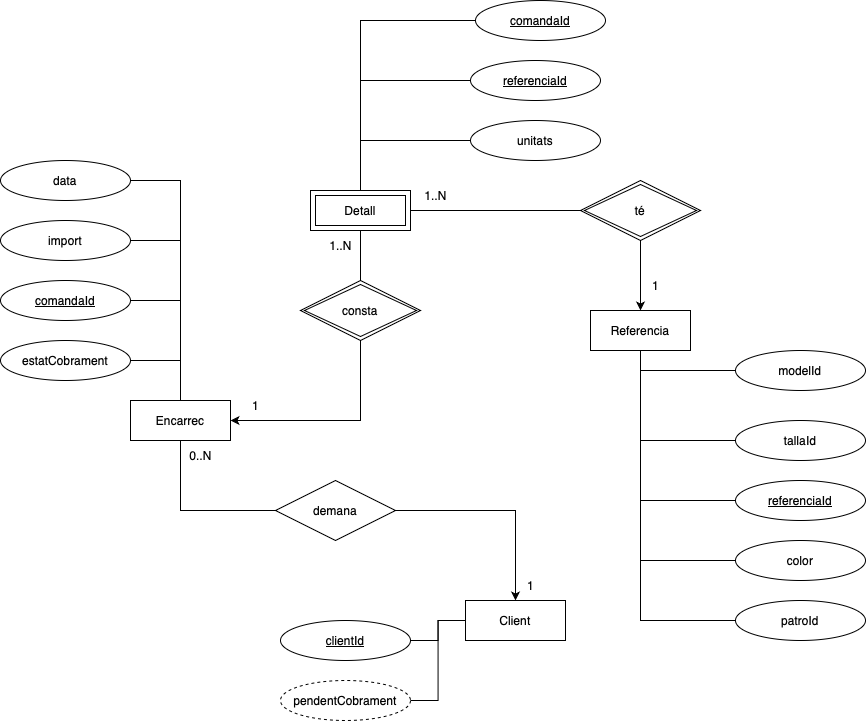

The diagram above was exported from draw.io. Its source (the exported page's mxGraphModel, read from the mxfile embedded in the PNG):
<mxGraphModel dx="2446" dy="-3181" grid="1" gridSize="10" guides="1" tooltips="1" connect="1" arrows="1" fold="1" page="1" pageScale="1" pageWidth="980" pageHeight="1390" math="0" shadow="0">
  <root>
    <mxCell id="0" />
    <mxCell id="1" parent="0" />
    <mxCell id="7-1HMd0FyGEaa7VNyxBn-1" style="edgeStyle=orthogonalEdgeStyle;rounded=0;orthogonalLoop=1;jettySize=auto;html=1;exitX=0.5;exitY=1;exitDx=0;exitDy=0;entryX=0;entryY=0.5;entryDx=0;entryDy=0;endArrow=none;startFill=0;" edge="1" parent="1" source="7-1HMd0FyGEaa7VNyxBn-2" target="7-1HMd0FyGEaa7VNyxBn-23">
      <mxGeometry relative="1" as="geometry" />
    </mxCell>
    <mxCell id="7-1HMd0FyGEaa7VNyxBn-2" value="Encarrec" style="whiteSpace=wrap;html=1;align=center;" vertex="1" parent="1">
      <mxGeometry x="90" y="5810" width="100" height="40" as="geometry" />
    </mxCell>
    <mxCell id="7-1HMd0FyGEaa7VNyxBn-3" style="edgeStyle=orthogonalEdgeStyle;rounded=0;orthogonalLoop=1;jettySize=auto;html=1;exitX=0.5;exitY=0;exitDx=0;exitDy=0;entryX=0.5;entryY=1;entryDx=0;entryDy=0;endArrow=none;startFill=1;endFill=1;startArrow=classic;" edge="1" parent="1" source="7-1HMd0FyGEaa7VNyxBn-45" target="7-1HMd0FyGEaa7VNyxBn-34">
      <mxGeometry relative="1" as="geometry">
        <mxPoint x="600" y="5710" as="sourcePoint" />
        <mxPoint x="600" y="5650" as="targetPoint" />
      </mxGeometry>
    </mxCell>
    <mxCell id="7-1HMd0FyGEaa7VNyxBn-4" style="edgeStyle=orthogonalEdgeStyle;rounded=0;orthogonalLoop=1;jettySize=auto;html=1;exitX=1;exitY=0.5;exitDx=0;exitDy=0;entryX=0;entryY=0.5;entryDx=0;entryDy=0;endArrow=none;startFill=0;startArrow=none;" edge="1" parent="1" source="7-1HMd0FyGEaa7VNyxBn-32" target="7-1HMd0FyGEaa7VNyxBn-34">
      <mxGeometry relative="1" as="geometry">
        <mxPoint x="370" y="5620" as="sourcePoint" />
        <mxPoint x="540" y="5620" as="targetPoint" />
      </mxGeometry>
    </mxCell>
    <mxCell id="7-1HMd0FyGEaa7VNyxBn-5" style="edgeStyle=orthogonalEdgeStyle;rounded=0;orthogonalLoop=1;jettySize=auto;html=1;exitX=0.5;exitY=1;exitDx=0;exitDy=0;entryX=0.5;entryY=0;entryDx=0;entryDy=0;endArrow=none;startFill=0;" edge="1" parent="1" source="7-1HMd0FyGEaa7VNyxBn-32" target="7-1HMd0FyGEaa7VNyxBn-33">
      <mxGeometry relative="1" as="geometry">
        <mxPoint x="320" y="5640" as="sourcePoint" />
        <mxPoint x="320" y="5690" as="targetPoint" />
      </mxGeometry>
    </mxCell>
    <mxCell id="7-1HMd0FyGEaa7VNyxBn-6" style="edgeStyle=orthogonalEdgeStyle;rounded=0;orthogonalLoop=1;jettySize=auto;html=1;exitX=0;exitY=0.5;exitDx=0;exitDy=0;endArrow=none;startFill=0;entryX=0.5;entryY=0;entryDx=0;entryDy=0;" edge="1" parent="1" source="7-1HMd0FyGEaa7VNyxBn-7" target="7-1HMd0FyGEaa7VNyxBn-32">
      <mxGeometry relative="1" as="geometry">
        <mxPoint x="320" y="5600" as="targetPoint" />
      </mxGeometry>
    </mxCell>
    <mxCell id="7-1HMd0FyGEaa7VNyxBn-7" value="comandaId" style="ellipse;whiteSpace=wrap;html=1;align=center;fontStyle=4;" vertex="1" parent="1">
      <mxGeometry x="435" y="5410" width="130" height="40" as="geometry" />
    </mxCell>
    <mxCell id="7-1HMd0FyGEaa7VNyxBn-8" style="edgeStyle=orthogonalEdgeStyle;rounded=0;orthogonalLoop=1;jettySize=auto;html=1;exitX=0;exitY=0.5;exitDx=0;exitDy=0;endArrow=none;startFill=0;entryX=0.5;entryY=0;entryDx=0;entryDy=0;" edge="1" parent="1" source="7-1HMd0FyGEaa7VNyxBn-27" target="7-1HMd0FyGEaa7VNyxBn-32">
      <mxGeometry relative="1" as="geometry">
        <mxPoint x="320" y="5600" as="targetPoint" />
        <mxPoint x="469.99999999999045" y="5420" as="sourcePoint" />
        <Array as="points">
          <mxPoint x="320" y="5490" />
        </Array>
      </mxGeometry>
    </mxCell>
    <mxCell id="7-1HMd0FyGEaa7VNyxBn-9" style="edgeStyle=orthogonalEdgeStyle;rounded=0;orthogonalLoop=1;jettySize=auto;html=1;exitX=0;exitY=0.5;exitDx=0;exitDy=0;entryX=0.5;entryY=0;entryDx=0;entryDy=0;endArrow=none;startFill=0;" edge="1" parent="1" source="7-1HMd0FyGEaa7VNyxBn-10" target="7-1HMd0FyGEaa7VNyxBn-32">
      <mxGeometry relative="1" as="geometry">
        <mxPoint x="320" y="5600" as="targetPoint" />
      </mxGeometry>
    </mxCell>
    <mxCell id="7-1HMd0FyGEaa7VNyxBn-10" value="unitats" style="ellipse;whiteSpace=wrap;html=1;align=center;" vertex="1" parent="1">
      <mxGeometry x="430" y="5530" width="130" height="40" as="geometry" />
    </mxCell>
    <mxCell id="7-1HMd0FyGEaa7VNyxBn-11" style="edgeStyle=orthogonalEdgeStyle;rounded=0;orthogonalLoop=1;jettySize=auto;html=1;exitX=1;exitY=0.5;exitDx=0;exitDy=0;entryX=0.5;entryY=0;entryDx=0;entryDy=0;endArrow=none;startFill=0;" edge="1" parent="1" source="7-1HMd0FyGEaa7VNyxBn-12" target="7-1HMd0FyGEaa7VNyxBn-2">
      <mxGeometry relative="1" as="geometry" />
    </mxCell>
    <mxCell id="7-1HMd0FyGEaa7VNyxBn-12" value="comandaId" style="ellipse;whiteSpace=wrap;html=1;align=center;fontStyle=4;" vertex="1" parent="1">
      <mxGeometry x="-40" y="5690" width="130" height="40" as="geometry" />
    </mxCell>
    <mxCell id="7-1HMd0FyGEaa7VNyxBn-13" style="edgeStyle=orthogonalEdgeStyle;rounded=0;orthogonalLoop=1;jettySize=auto;html=1;exitX=1;exitY=0.5;exitDx=0;exitDy=0;endArrow=none;startFill=0;entryX=0.5;entryY=0;entryDx=0;entryDy=0;" edge="1" parent="1" source="7-1HMd0FyGEaa7VNyxBn-14" target="7-1HMd0FyGEaa7VNyxBn-2">
      <mxGeometry relative="1" as="geometry">
        <mxPoint x="140" y="5720" as="targetPoint" />
      </mxGeometry>
    </mxCell>
    <mxCell id="7-1HMd0FyGEaa7VNyxBn-14" value="estatCobrament" style="ellipse;whiteSpace=wrap;html=1;align=center;" vertex="1" parent="1">
      <mxGeometry x="-40" y="5750" width="130" height="40" as="geometry" />
    </mxCell>
    <mxCell id="7-1HMd0FyGEaa7VNyxBn-15" style="edgeStyle=orthogonalEdgeStyle;rounded=0;orthogonalLoop=1;jettySize=auto;html=1;exitX=1;exitY=0.5;exitDx=0;exitDy=0;endArrow=none;startFill=0;entryX=0.5;entryY=0;entryDx=0;entryDy=0;" edge="1" parent="1" source="7-1HMd0FyGEaa7VNyxBn-16" target="7-1HMd0FyGEaa7VNyxBn-2">
      <mxGeometry relative="1" as="geometry">
        <mxPoint x="140" y="5720" as="targetPoint" />
      </mxGeometry>
    </mxCell>
    <mxCell id="7-1HMd0FyGEaa7VNyxBn-16" value="import" style="ellipse;whiteSpace=wrap;html=1;align=center;" vertex="1" parent="1">
      <mxGeometry x="-40" y="5630" width="130" height="40" as="geometry" />
    </mxCell>
    <mxCell id="7-1HMd0FyGEaa7VNyxBn-17" style="edgeStyle=orthogonalEdgeStyle;rounded=0;orthogonalLoop=1;jettySize=auto;html=1;exitX=0.5;exitY=1;exitDx=0;exitDy=0;entryX=1;entryY=0.5;entryDx=0;entryDy=0;" edge="1" parent="1" source="7-1HMd0FyGEaa7VNyxBn-33" target="7-1HMd0FyGEaa7VNyxBn-2">
      <mxGeometry relative="1" as="geometry">
        <mxPoint x="320" y="5750" as="sourcePoint" />
      </mxGeometry>
    </mxCell>
    <mxCell id="7-1HMd0FyGEaa7VNyxBn-18" value="1" style="text;html=1;align=center;verticalAlign=middle;resizable=0;points=[];autosize=1;strokeColor=none;fillColor=none;" vertex="1" parent="1">
      <mxGeometry x="200" y="5800" width="30" height="30" as="geometry" />
    </mxCell>
    <mxCell id="7-1HMd0FyGEaa7VNyxBn-19" value="1" style="text;html=1;align=center;verticalAlign=middle;resizable=0;points=[];autosize=1;strokeColor=none;fillColor=none;" vertex="1" parent="1">
      <mxGeometry x="600" y="5680" width="30" height="30" as="geometry" />
    </mxCell>
    <mxCell id="7-1HMd0FyGEaa7VNyxBn-20" value="1..N" style="text;html=1;align=center;verticalAlign=middle;resizable=0;points=[];autosize=1;strokeColor=none;fillColor=none;" vertex="1" parent="1">
      <mxGeometry x="370" y="5590" width="50" height="30" as="geometry" />
    </mxCell>
    <mxCell id="7-1HMd0FyGEaa7VNyxBn-21" value="1..N" style="text;html=1;align=center;verticalAlign=middle;resizable=0;points=[];autosize=1;strokeColor=none;fillColor=none;" vertex="1" parent="1">
      <mxGeometry x="275" y="5640" width="50" height="30" as="geometry" />
    </mxCell>
    <mxCell id="7-1HMd0FyGEaa7VNyxBn-22" style="edgeStyle=orthogonalEdgeStyle;rounded=0;orthogonalLoop=1;jettySize=auto;html=1;exitX=1;exitY=0.5;exitDx=0;exitDy=0;entryX=0.5;entryY=0;entryDx=0;entryDy=0;" edge="1" parent="1" source="7-1HMd0FyGEaa7VNyxBn-23" target="7-1HMd0FyGEaa7VNyxBn-24">
      <mxGeometry relative="1" as="geometry" />
    </mxCell>
    <mxCell id="7-1HMd0FyGEaa7VNyxBn-23" value="demana" style="shape=rhombus;perimeter=rhombusPerimeter;whiteSpace=wrap;html=1;align=center;" vertex="1" parent="1">
      <mxGeometry x="235" y="5890" width="120" height="60" as="geometry" />
    </mxCell>
    <mxCell id="7-1HMd0FyGEaa7VNyxBn-24" value="Client" style="whiteSpace=wrap;html=1;align=center;" vertex="1" parent="1">
      <mxGeometry x="425" y="6010" width="100" height="40" as="geometry" />
    </mxCell>
    <mxCell id="7-1HMd0FyGEaa7VNyxBn-25" value="1" style="text;html=1;align=center;verticalAlign=middle;resizable=0;points=[];autosize=1;strokeColor=none;fillColor=none;" vertex="1" parent="1">
      <mxGeometry x="475" y="5980" width="30" height="30" as="geometry" />
    </mxCell>
    <mxCell id="7-1HMd0FyGEaa7VNyxBn-26" value="0..N" style="text;html=1;align=center;verticalAlign=middle;resizable=0;points=[];autosize=1;strokeColor=none;fillColor=none;" vertex="1" parent="1">
      <mxGeometry x="135" y="5850" width="50" height="30" as="geometry" />
    </mxCell>
    <mxCell id="7-1HMd0FyGEaa7VNyxBn-27" value="referenciaId" style="ellipse;whiteSpace=wrap;html=1;align=center;fontStyle=4;" vertex="1" parent="1">
      <mxGeometry x="430" y="5470" width="130" height="40" as="geometry" />
    </mxCell>
    <mxCell id="7-1HMd0FyGEaa7VNyxBn-28" style="edgeStyle=orthogonalEdgeStyle;rounded=0;orthogonalLoop=1;jettySize=auto;html=1;exitX=1;exitY=0.5;exitDx=0;exitDy=0;entryX=0;entryY=0.5;entryDx=0;entryDy=0;endArrow=none;startFill=0;" edge="1" parent="1" source="7-1HMd0FyGEaa7VNyxBn-29" target="7-1HMd0FyGEaa7VNyxBn-24">
      <mxGeometry relative="1" as="geometry" />
    </mxCell>
    <mxCell id="7-1HMd0FyGEaa7VNyxBn-29" value="clientId" style="ellipse;whiteSpace=wrap;html=1;align=center;fontStyle=4;" vertex="1" parent="1">
      <mxGeometry x="240" y="6030" width="130" height="40" as="geometry" />
    </mxCell>
    <mxCell id="7-1HMd0FyGEaa7VNyxBn-30" style="edgeStyle=orthogonalEdgeStyle;rounded=0;orthogonalLoop=1;jettySize=auto;html=1;exitX=1;exitY=0.5;exitDx=0;exitDy=0;entryX=0;entryY=0.5;entryDx=0;entryDy=0;endArrow=none;startFill=0;" edge="1" parent="1" source="7-1HMd0FyGEaa7VNyxBn-31" target="7-1HMd0FyGEaa7VNyxBn-24">
      <mxGeometry relative="1" as="geometry" />
    </mxCell>
    <mxCell id="7-1HMd0FyGEaa7VNyxBn-31" value="pendentCobrament" style="ellipse;whiteSpace=wrap;html=1;align=center;dashed=1;" vertex="1" parent="1">
      <mxGeometry x="240" y="6090" width="130" height="40" as="geometry" />
    </mxCell>
    <mxCell id="7-1HMd0FyGEaa7VNyxBn-32" value="Detall" style="shape=ext;margin=3;double=1;whiteSpace=wrap;html=1;align=center;" vertex="1" parent="1">
      <mxGeometry x="270" y="5600" width="100" height="40" as="geometry" />
    </mxCell>
    <mxCell id="7-1HMd0FyGEaa7VNyxBn-33" value="consta" style="shape=rhombus;double=1;perimeter=rhombusPerimeter;whiteSpace=wrap;html=1;align=center;" vertex="1" parent="1">
      <mxGeometry x="260" y="5690" width="120" height="60" as="geometry" />
    </mxCell>
    <mxCell id="7-1HMd0FyGEaa7VNyxBn-34" value="té" style="shape=rhombus;double=1;perimeter=rhombusPerimeter;whiteSpace=wrap;html=1;align=center;" vertex="1" parent="1">
      <mxGeometry x="540" y="5590" width="120" height="60" as="geometry" />
    </mxCell>
    <mxCell id="7-1HMd0FyGEaa7VNyxBn-35" style="edgeStyle=orthogonalEdgeStyle;rounded=0;orthogonalLoop=1;jettySize=auto;html=1;exitX=0;exitY=0.5;exitDx=0;exitDy=0;endArrow=none;startFill=0;entryX=0.5;entryY=1;entryDx=0;entryDy=0;" edge="1" parent="1" source="7-1HMd0FyGEaa7VNyxBn-36" target="7-1HMd0FyGEaa7VNyxBn-45">
      <mxGeometry relative="1" as="geometry">
        <mxPoint x="595" y="5760" as="targetPoint" />
      </mxGeometry>
    </mxCell>
    <mxCell id="7-1HMd0FyGEaa7VNyxBn-36" value="referenciaId" style="ellipse;whiteSpace=wrap;html=1;align=center;fontStyle=4;" vertex="1" parent="1">
      <mxGeometry x="695" y="5890" width="130" height="40" as="geometry" />
    </mxCell>
    <mxCell id="7-1HMd0FyGEaa7VNyxBn-37" style="edgeStyle=orthogonalEdgeStyle;rounded=0;orthogonalLoop=1;jettySize=auto;html=1;exitX=0;exitY=0.5;exitDx=0;exitDy=0;endArrow=none;startFill=0;entryX=0.5;entryY=1;entryDx=0;entryDy=0;" edge="1" parent="1" source="7-1HMd0FyGEaa7VNyxBn-38" target="7-1HMd0FyGEaa7VNyxBn-45">
      <mxGeometry relative="1" as="geometry">
        <mxPoint x="595" y="5760" as="targetPoint" />
      </mxGeometry>
    </mxCell>
    <mxCell id="7-1HMd0FyGEaa7VNyxBn-38" value="modelId" style="ellipse;whiteSpace=wrap;html=1;align=center;" vertex="1" parent="1">
      <mxGeometry x="695" y="5760" width="130" height="40" as="geometry" />
    </mxCell>
    <mxCell id="7-1HMd0FyGEaa7VNyxBn-39" style="edgeStyle=orthogonalEdgeStyle;rounded=0;orthogonalLoop=1;jettySize=auto;html=1;exitX=0;exitY=0.5;exitDx=0;exitDy=0;endArrow=none;startFill=0;entryX=0.5;entryY=1;entryDx=0;entryDy=0;" edge="1" parent="1" source="7-1HMd0FyGEaa7VNyxBn-40" target="7-1HMd0FyGEaa7VNyxBn-45">
      <mxGeometry relative="1" as="geometry">
        <mxPoint x="595" y="5760" as="targetPoint" />
      </mxGeometry>
    </mxCell>
    <mxCell id="7-1HMd0FyGEaa7VNyxBn-40" value="tallaId" style="ellipse;whiteSpace=wrap;html=1;align=center;" vertex="1" parent="1">
      <mxGeometry x="695" y="5830" width="130" height="40" as="geometry" />
    </mxCell>
    <mxCell id="7-1HMd0FyGEaa7VNyxBn-41" style="edgeStyle=orthogonalEdgeStyle;rounded=0;orthogonalLoop=1;jettySize=auto;html=1;exitX=0;exitY=0.5;exitDx=0;exitDy=0;entryX=0.5;entryY=1;entryDx=0;entryDy=0;endArrow=none;startFill=0;" edge="1" parent="1" source="7-1HMd0FyGEaa7VNyxBn-42" target="7-1HMd0FyGEaa7VNyxBn-45">
      <mxGeometry relative="1" as="geometry">
        <mxPoint x="595" y="5760" as="targetPoint" />
      </mxGeometry>
    </mxCell>
    <mxCell id="7-1HMd0FyGEaa7VNyxBn-42" value="color" style="ellipse;whiteSpace=wrap;html=1;align=center;" vertex="1" parent="1">
      <mxGeometry x="695" y="5950" width="130" height="40" as="geometry" />
    </mxCell>
    <mxCell id="7-1HMd0FyGEaa7VNyxBn-43" value="patroId" style="ellipse;whiteSpace=wrap;html=1;align=center;" vertex="1" parent="1">
      <mxGeometry x="695" y="6010" width="130" height="40" as="geometry" />
    </mxCell>
    <mxCell id="7-1HMd0FyGEaa7VNyxBn-44" value="" style="edgeStyle=orthogonalEdgeStyle;rounded=0;orthogonalLoop=1;jettySize=auto;html=1;exitX=0;exitY=0.5;exitDx=0;exitDy=0;entryX=0.5;entryY=1;entryDx=0;entryDy=0;endArrow=none;startFill=0;" edge="1" parent="1" source="7-1HMd0FyGEaa7VNyxBn-43" target="7-1HMd0FyGEaa7VNyxBn-45">
      <mxGeometry relative="1" as="geometry">
        <mxPoint x="695" y="6030" as="sourcePoint" />
        <mxPoint x="595" y="5760" as="targetPoint" />
      </mxGeometry>
    </mxCell>
    <mxCell id="7-1HMd0FyGEaa7VNyxBn-45" value="Referencia" style="whiteSpace=wrap;html=1;align=center;" vertex="1" parent="1">
      <mxGeometry x="550" y="5720" width="100" height="40" as="geometry" />
    </mxCell>
    <mxCell id="7-1HMd0FyGEaa7VNyxBn-46" style="edgeStyle=orthogonalEdgeStyle;rounded=0;orthogonalLoop=1;jettySize=auto;html=1;entryX=0.5;entryY=0;entryDx=0;entryDy=0;endArrow=none;startFill=0;exitX=1;exitY=0.5;exitDx=0;exitDy=0;" edge="1" parent="1" source="7-1HMd0FyGEaa7VNyxBn-47" target="7-1HMd0FyGEaa7VNyxBn-2">
      <mxGeometry relative="1" as="geometry">
        <Array as="points">
          <mxPoint x="90" y="5590" />
          <mxPoint x="140" y="5590" />
        </Array>
      </mxGeometry>
    </mxCell>
    <mxCell id="7-1HMd0FyGEaa7VNyxBn-47" value="data" style="ellipse;whiteSpace=wrap;html=1;align=center;" vertex="1" parent="1">
      <mxGeometry x="-40" y="5570" width="130" height="40" as="geometry" />
    </mxCell>
  </root>
</mxGraphModel>